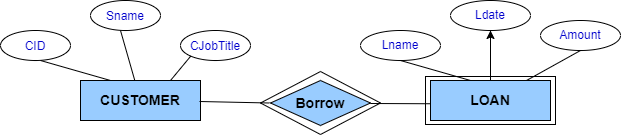

The diagram above was exported from draw.io. Its source (the exported page's mxGraphModel, read from the mxfile embedded in the PNG):
<mxGraphModel dx="1050" dy="581" grid="1" gridSize="10" guides="1" tooltips="1" connect="1" arrows="1" fold="1" page="1" pageScale="1" pageWidth="850" pageHeight="1100" math="0" shadow="0" extFonts="Permanent Marker^https://fonts.googleapis.com/css?family=Permanent+Marker">
  <root>
    <mxCell id="0" />
    <mxCell id="1" parent="0" />
    <mxCell id="jGOqQfeYqRryo7HACA6X-2" value="CUSTOMER" style="rounded=0;whiteSpace=wrap;html=1;fontSize=14;fontStyle=1;fillColor=#99CCFF;" parent="1" vertex="1">
      <mxGeometry x="220" y="160" width="120" height="40" as="geometry" />
    </mxCell>
    <mxCell id="zkN9mjjFIVyUOoqaM_hm-4" value="" style="edgeStyle=orthogonalEdgeStyle;rounded=0;orthogonalLoop=1;jettySize=auto;html=1;" edge="1" parent="1" source="jGOqQfeYqRryo7HACA6X-4" target="jGOqQfeYqRryo7HACA6X-18">
      <mxGeometry relative="1" as="geometry" />
    </mxCell>
    <mxCell id="jGOqQfeYqRryo7HACA6X-4" value="LOAN" style="rounded=0;whiteSpace=wrap;html=1;fontSize=14;fontStyle=1;fillColor=#99CCFF;" parent="1" vertex="1">
      <mxGeometry x="570" y="160" width="120" height="40" as="geometry" />
    </mxCell>
    <mxCell id="jGOqQfeYqRryo7HACA6X-5" value="Borrow" style="rhombus;whiteSpace=wrap;html=1;fontSize=14;fontStyle=1;fillColor=#99CCFF;" parent="1" vertex="1">
      <mxGeometry x="410" y="160" width="100" height="45" as="geometry" />
    </mxCell>
    <mxCell id="jGOqQfeYqRryo7HACA6X-7" value="" style="endArrow=none;html=1;rounded=0;fontSize=14;entryX=0;entryY=0.5;entryDx=0;entryDy=0;" parent="1" edge="1">
      <mxGeometry width="50" height="50" relative="1" as="geometry">
        <mxPoint x="339" y="181" as="sourcePoint" />
        <mxPoint x="409" y="182.5" as="targetPoint" />
      </mxGeometry>
    </mxCell>
    <mxCell id="jGOqQfeYqRryo7HACA6X-8" value="" style="endArrow=none;html=1;rounded=0;fontSize=14;entryX=0;entryY=0.5;entryDx=0;entryDy=0;" parent="1" edge="1">
      <mxGeometry width="50" height="50" relative="1" as="geometry">
        <mxPoint x="510" y="183" as="sourcePoint" />
        <mxPoint x="570" y="183.25" as="targetPoint" />
      </mxGeometry>
    </mxCell>
    <mxCell id="jGOqQfeYqRryo7HACA6X-9" value="&lt;font style=&quot;font-size: 12px;&quot;&gt;CID&lt;/font&gt;" style="ellipse;whiteSpace=wrap;html=1;fontSize=14;fontColor=#0000CC;" parent="1" vertex="1">
      <mxGeometry x="140" y="110" width="70" height="30" as="geometry" />
    </mxCell>
    <mxCell id="jGOqQfeYqRryo7HACA6X-10" value="&lt;font style=&quot;font-size: 12px;&quot;&gt;Sname&lt;/font&gt;" style="ellipse;whiteSpace=wrap;html=1;fontSize=14;fontColor=#0000CC;" parent="1" vertex="1">
      <mxGeometry x="230" y="80" width="70" height="30" as="geometry" />
    </mxCell>
    <mxCell id="jGOqQfeYqRryo7HACA6X-11" value="&lt;font style=&quot;font-size: 12px;&quot;&gt;CJobTitle&lt;/font&gt;" style="ellipse;whiteSpace=wrap;html=1;fontSize=14;fontColor=#0000CC;" parent="1" vertex="1">
      <mxGeometry x="320" y="110" width="70" height="30" as="geometry" />
    </mxCell>
    <mxCell id="jGOqQfeYqRryo7HACA6X-12" value="" style="endArrow=none;html=1;rounded=0;fontSize=14;" parent="1" target="jGOqQfeYqRryo7HACA6X-2" edge="1">
      <mxGeometry width="50" height="50" relative="1" as="geometry">
        <mxPoint x="260" y="110" as="sourcePoint" />
        <mxPoint x="330" y="111.5" as="targetPoint" />
      </mxGeometry>
    </mxCell>
    <mxCell id="jGOqQfeYqRryo7HACA6X-14" value="" style="endArrow=none;html=1;rounded=0;fontSize=12;exitX=0.25;exitY=0;exitDx=0;exitDy=0;" parent="1" source="jGOqQfeYqRryo7HACA6X-2" edge="1">
      <mxGeometry width="50" height="50" relative="1" as="geometry">
        <mxPoint x="130" y="190" as="sourcePoint" />
        <mxPoint x="180" y="140" as="targetPoint" />
      </mxGeometry>
    </mxCell>
    <mxCell id="jGOqQfeYqRryo7HACA6X-15" value="" style="endArrow=none;html=1;rounded=0;fontSize=12;exitX=0;exitY=1;exitDx=0;exitDy=0;entryX=0.75;entryY=0;entryDx=0;entryDy=0;" parent="1" source="jGOqQfeYqRryo7HACA6X-11" target="jGOqQfeYqRryo7HACA6X-2" edge="1">
      <mxGeometry width="50" height="50" relative="1" as="geometry">
        <mxPoint x="260" y="170" as="sourcePoint" />
        <mxPoint x="190" y="150" as="targetPoint" />
      </mxGeometry>
    </mxCell>
    <mxCell id="jGOqQfeYqRryo7HACA6X-17" value="Lname" style="ellipse;whiteSpace=wrap;html=1;fontSize=12;fontColor=#0000CC;" parent="1" vertex="1">
      <mxGeometry x="500" y="110" width="80" height="30" as="geometry" />
    </mxCell>
    <mxCell id="jGOqQfeYqRryo7HACA6X-18" value="Ldate" style="ellipse;whiteSpace=wrap;html=1;fontSize=12;fontColor=#0000CC;" parent="1" vertex="1">
      <mxGeometry x="590" y="80" width="80" height="30" as="geometry" />
    </mxCell>
    <mxCell id="jGOqQfeYqRryo7HACA6X-19" value="Amount" style="ellipse;whiteSpace=wrap;html=1;fontSize=12;fontColor=#0000CC;" parent="1" vertex="1">
      <mxGeometry x="680" y="100" width="80" height="30" as="geometry" />
    </mxCell>
    <mxCell id="jGOqQfeYqRryo7HACA6X-22" value="" style="endArrow=none;html=1;rounded=0;fontSize=14;exitX=0.5;exitY=1;exitDx=0;exitDy=0;entryX=0.5;entryY=0;entryDx=0;entryDy=0;" parent="1" source="jGOqQfeYqRryo7HACA6X-18" target="jGOqQfeYqRryo7HACA6X-4" edge="1">
      <mxGeometry width="50" height="50" relative="1" as="geometry">
        <mxPoint x="270" y="120" as="sourcePoint" />
        <mxPoint x="630" y="150" as="targetPoint" />
      </mxGeometry>
    </mxCell>
    <mxCell id="jGOqQfeYqRryo7HACA6X-23" value="" style="endArrow=none;html=1;rounded=0;fontSize=12;exitX=0.25;exitY=0;exitDx=0;exitDy=0;" parent="1" edge="1">
      <mxGeometry width="50" height="50" relative="1" as="geometry">
        <mxPoint x="610" y="160" as="sourcePoint" />
        <mxPoint x="540" y="140" as="targetPoint" />
      </mxGeometry>
    </mxCell>
    <mxCell id="jGOqQfeYqRryo7HACA6X-24" value="" style="endArrow=none;html=1;rounded=0;fontSize=12;" parent="1" target="jGOqQfeYqRryo7HACA6X-4" edge="1">
      <mxGeometry width="50" height="50" relative="1" as="geometry">
        <mxPoint x="720" y="130" as="sourcePoint" />
        <mxPoint x="320" y="170" as="targetPoint" />
      </mxGeometry>
    </mxCell>
    <mxCell id="zkN9mjjFIVyUOoqaM_hm-2" value="" style="rhombus;whiteSpace=wrap;html=1;fillColor=none;" vertex="1" parent="1">
      <mxGeometry x="400" y="151" width="120" height="63" as="geometry" />
    </mxCell>
    <mxCell id="zkN9mjjFIVyUOoqaM_hm-3" value="" style="rounded=0;whiteSpace=wrap;html=1;fillColor=none;" vertex="1" parent="1">
      <mxGeometry x="565" y="156" width="130" height="48" as="geometry" />
    </mxCell>
  </root>
</mxGraphModel>